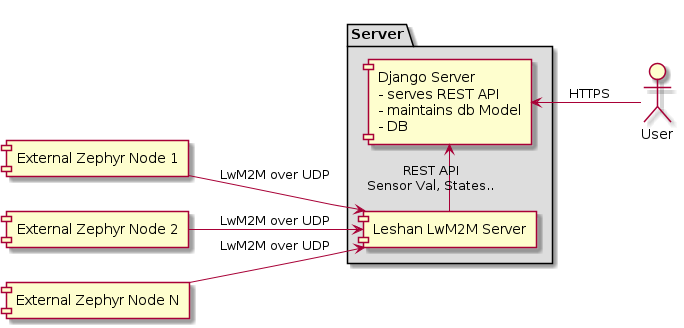

The diagram above was rendered by PlantUML. Its source (embedded in the PNG):
@startuml
left to right direction
package "Server" #DDDDDD {
  [Leshan LwM2M Server] as Leshan
  [Django Server\n- serves REST API\n- maintains db Model\n- DB] as Django
}

[External Zephyr Node 1] as Node1
[External Zephyr Node 2] as Node2
[External Zephyr Node N] as NodeN

Node1 --> Leshan : LwM2M over UDP
Node2 --> Leshan : LwM2M over UDP
NodeN --> Leshan : LwM2M over UDP
Leshan -right-> Django : REST API\nSensor Val, States..
:User: -up-> Django : HTTPS
@enduml